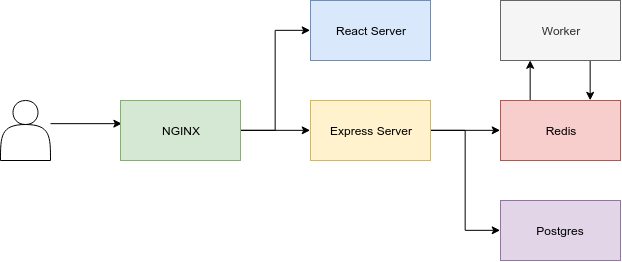

The diagram above was exported from draw.io. Its source (the exported page's mxGraphModel, read from the mxfile embedded in the PNG):
<mxGraphModel dx="1122" dy="641" grid="1" gridSize="10" guides="1" tooltips="1" connect="1" arrows="1" fold="1" page="1" pageScale="1" pageWidth="827" pageHeight="1169" math="0" shadow="0">
  <root>
    <mxCell id="0" />
    <mxCell id="1" parent="0" />
    <mxCell id="1z7Evx5M5PVj0af0Czlo-7" style="edgeStyle=orthogonalEdgeStyle;rounded=0;orthogonalLoop=1;jettySize=auto;html=1;entryX=0.008;entryY=0.383;entryDx=0;entryDy=0;entryPerimeter=0;" edge="1" parent="1" target="1z7Evx5M5PVj0af0Czlo-6">
      <mxGeometry relative="1" as="geometry">
        <mxPoint x="140" y="273.16666666666674" as="sourcePoint" />
      </mxGeometry>
    </mxCell>
    <mxCell id="1z7Evx5M5PVj0af0Czlo-13" style="edgeStyle=orthogonalEdgeStyle;rounded=0;orthogonalLoop=1;jettySize=auto;html=1;exitX=1;exitY=0.5;exitDx=0;exitDy=0;entryX=0;entryY=0.5;entryDx=0;entryDy=0;" edge="1" parent="1" source="1z7Evx5M5PVj0af0Czlo-6" target="1z7Evx5M5PVj0af0Czlo-9">
      <mxGeometry relative="1" as="geometry" />
    </mxCell>
    <mxCell id="1z7Evx5M5PVj0af0Czlo-14" style="edgeStyle=orthogonalEdgeStyle;rounded=0;orthogonalLoop=1;jettySize=auto;html=1;exitX=1;exitY=0.5;exitDx=0;exitDy=0;entryX=0;entryY=0.5;entryDx=0;entryDy=0;" edge="1" parent="1" source="1z7Evx5M5PVj0af0Czlo-6" target="1z7Evx5M5PVj0af0Czlo-8">
      <mxGeometry relative="1" as="geometry" />
    </mxCell>
    <mxCell id="1z7Evx5M5PVj0af0Czlo-6" value="NGINX&lt;br&gt;" style="rounded=0;whiteSpace=wrap;html=1;fillColor=#d5e8d4;strokeColor=#82b366;" vertex="1" parent="1">
      <mxGeometry x="210" y="250" width="120" height="60" as="geometry" />
    </mxCell>
    <mxCell id="1z7Evx5M5PVj0af0Czlo-8" value="React Server" style="rounded=0;whiteSpace=wrap;html=1;fillColor=#dae8fc;strokeColor=#6c8ebf;" vertex="1" parent="1">
      <mxGeometry x="400" y="150" width="120" height="60" as="geometry" />
    </mxCell>
    <mxCell id="1z7Evx5M5PVj0af0Czlo-15" style="edgeStyle=orthogonalEdgeStyle;rounded=0;orthogonalLoop=1;jettySize=auto;html=1;exitX=1;exitY=0.5;exitDx=0;exitDy=0;entryX=0;entryY=0.5;entryDx=0;entryDy=0;" edge="1" parent="1" source="1z7Evx5M5PVj0af0Czlo-9" target="1z7Evx5M5PVj0af0Czlo-10">
      <mxGeometry relative="1" as="geometry" />
    </mxCell>
    <mxCell id="1z7Evx5M5PVj0af0Czlo-16" style="edgeStyle=orthogonalEdgeStyle;rounded=0;orthogonalLoop=1;jettySize=auto;html=1;exitX=1;exitY=0.5;exitDx=0;exitDy=0;entryX=0;entryY=0.5;entryDx=0;entryDy=0;" edge="1" parent="1" source="1z7Evx5M5PVj0af0Czlo-9" target="1z7Evx5M5PVj0af0Czlo-11">
      <mxGeometry relative="1" as="geometry" />
    </mxCell>
    <mxCell id="1z7Evx5M5PVj0af0Czlo-9" value="Express Server" style="rounded=0;whiteSpace=wrap;html=1;fillColor=#fff2cc;strokeColor=#d6b656;" vertex="1" parent="1">
      <mxGeometry x="400" y="250" width="120" height="60" as="geometry" />
    </mxCell>
    <mxCell id="1z7Evx5M5PVj0af0Czlo-17" style="edgeStyle=orthogonalEdgeStyle;rounded=0;orthogonalLoop=1;jettySize=auto;html=1;exitX=0.25;exitY=0;exitDx=0;exitDy=0;entryX=0.25;entryY=1;entryDx=0;entryDy=0;" edge="1" parent="1" source="1z7Evx5M5PVj0af0Czlo-10" target="1z7Evx5M5PVj0af0Czlo-12">
      <mxGeometry relative="1" as="geometry" />
    </mxCell>
    <mxCell id="1z7Evx5M5PVj0af0Czlo-10" value="Redis" style="rounded=0;whiteSpace=wrap;html=1;fillColor=#f8cecc;strokeColor=#b85450;" vertex="1" parent="1">
      <mxGeometry x="590" y="250" width="120" height="60" as="geometry" />
    </mxCell>
    <mxCell id="1z7Evx5M5PVj0af0Czlo-11" value="Postgres" style="rounded=0;whiteSpace=wrap;html=1;fillColor=#e1d5e7;strokeColor=#9673a6;" vertex="1" parent="1">
      <mxGeometry x="590" y="350" width="120" height="60" as="geometry" />
    </mxCell>
    <mxCell id="1z7Evx5M5PVj0af0Czlo-18" style="edgeStyle=orthogonalEdgeStyle;rounded=0;orthogonalLoop=1;jettySize=auto;html=1;exitX=0.75;exitY=1;exitDx=0;exitDy=0;entryX=0.75;entryY=0;entryDx=0;entryDy=0;" edge="1" parent="1" source="1z7Evx5M5PVj0af0Czlo-12" target="1z7Evx5M5PVj0af0Czlo-10">
      <mxGeometry relative="1" as="geometry" />
    </mxCell>
    <mxCell id="1z7Evx5M5PVj0af0Czlo-12" value="Worker" style="rounded=0;whiteSpace=wrap;html=1;fillColor=#f5f5f5;strokeColor=#666666;fontColor=#333333;" vertex="1" parent="1">
      <mxGeometry x="590" y="150" width="120" height="60" as="geometry" />
    </mxCell>
    <mxCell id="1z7Evx5M5PVj0af0Czlo-20" value="" style="shape=actor;whiteSpace=wrap;html=1;" vertex="1" parent="1">
      <mxGeometry x="90" y="250" width="50" height="60" as="geometry" />
    </mxCell>
  </root>
</mxGraphModel>